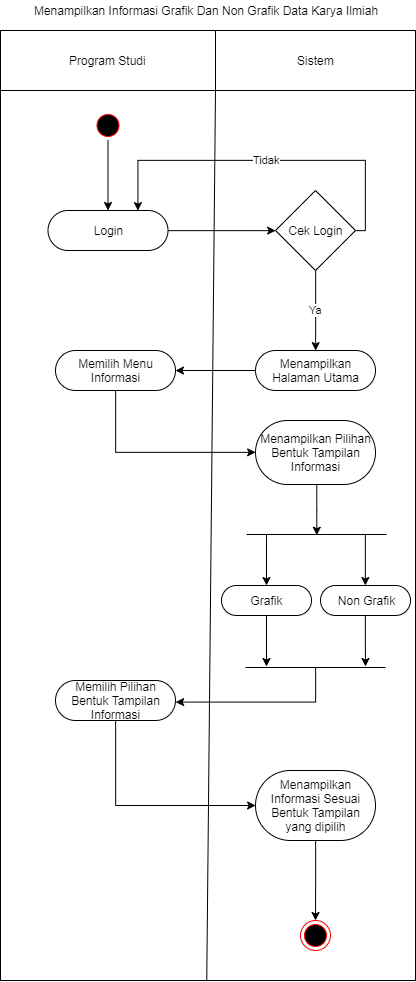

The diagram above was exported from draw.io. Its source (the exported page's mxGraphModel, read from the mxfile embedded in the PNG):
<mxGraphModel dx="805" dy="399" grid="1" gridSize="10" guides="1" tooltips="1" connect="1" arrows="1" fold="1" page="1" pageScale="1" pageWidth="827" pageHeight="1169" math="0" shadow="0">
  <root>
    <mxCell id="0" />
    <mxCell id="1" parent="0" />
    <mxCell id="U5wHkFEpuh83H7jWcjIW-7" value="" style="verticalLabelPosition=bottom;verticalAlign=top;html=1;shape=mxgraph.basic.rect;fillColor2=none;strokeWidth=1;size=20;indent=5;" parent="1" vertex="1">
      <mxGeometry x="105" y="130" width="415" height="950" as="geometry" />
    </mxCell>
    <mxCell id="U5wHkFEpuh83H7jWcjIW-5" value="" style="ellipse;html=1;shape=startState;fillColor=#000000;strokeColor=#ff0000;" parent="1" vertex="1">
      <mxGeometry x="197.5" y="210" width="30" height="30" as="geometry" />
    </mxCell>
    <mxCell id="U5wHkFEpuh83H7jWcjIW-8" value="Program Studi" style="verticalLabelPosition=middle;verticalAlign=middle;html=1;shape=mxgraph.basic.rect;fillColor2=none;strokeWidth=1;size=20;indent=5;labelPosition=center;align=center;" parent="1" vertex="1">
      <mxGeometry x="105" y="130" width="215" height="60" as="geometry" />
    </mxCell>
    <mxCell id="U5wHkFEpuh83H7jWcjIW-9" value="Sistem" style="verticalLabelPosition=middle;verticalAlign=middle;html=1;shape=mxgraph.basic.rect;fillColor2=none;strokeWidth=1;size=20;indent=5;labelPosition=center;align=center;" parent="1" vertex="1">
      <mxGeometry x="320" y="130" width="200" height="60" as="geometry" />
    </mxCell>
    <mxCell id="U5wHkFEpuh83H7jWcjIW-10" value="Menampilkan Informasi Grafik Dan Non Grafik Data Karya Ilmiah" style="text;html=1;strokeColor=none;fillColor=none;align=center;verticalAlign=middle;whiteSpace=wrap;rounded=0;" parent="1" vertex="1">
      <mxGeometry x="110" y="100" width="400" height="20" as="geometry" />
    </mxCell>
    <mxCell id="U5wHkFEpuh83H7jWcjIW-11" value="" style="endArrow=none;html=1;exitX=0.497;exitY=1;exitDx=0;exitDy=0;exitPerimeter=0;" parent="1" source="U5wHkFEpuh83H7jWcjIW-7" edge="1">
      <mxGeometry width="50" height="50" relative="1" as="geometry">
        <mxPoint x="270" y="240" as="sourcePoint" />
        <mxPoint x="320" y="190" as="targetPoint" />
      </mxGeometry>
    </mxCell>
    <mxCell id="U5wHkFEpuh83H7jWcjIW-16" value="" style="edgeStyle=orthogonalEdgeStyle;rounded=0;orthogonalLoop=1;jettySize=auto;html=1;entryX=0;entryY=0.5;entryDx=0;entryDy=0;" parent="1" source="U5wHkFEpuh83H7jWcjIW-12" target="U5wHkFEpuh83H7jWcjIW-17" edge="1">
      <mxGeometry relative="1" as="geometry">
        <mxPoint x="352.5" y="329.9999999999999" as="targetPoint" />
      </mxGeometry>
    </mxCell>
    <mxCell id="U5wHkFEpuh83H7jWcjIW-12" value="Login" style="rounded=1;whiteSpace=wrap;html=1;arcSize=50;" parent="1" vertex="1">
      <mxGeometry x="152.5" y="310" width="120" height="40" as="geometry" />
    </mxCell>
    <mxCell id="U5wHkFEpuh83H7jWcjIW-19" value="Tidak" style="edgeStyle=orthogonalEdgeStyle;rounded=0;orthogonalLoop=1;jettySize=auto;html=1;entryX=0.75;entryY=0;entryDx=0;entryDy=0;exitX=1;exitY=0.5;exitDx=0;exitDy=0;" parent="1" source="U5wHkFEpuh83H7jWcjIW-17" target="U5wHkFEpuh83H7jWcjIW-12" edge="1">
      <mxGeometry relative="1" as="geometry">
        <mxPoint x="540" y="329.9999999999999" as="targetPoint" />
        <Array as="points">
          <mxPoint x="470" y="330" />
          <mxPoint x="470" y="260" />
          <mxPoint x="243" y="260" />
        </Array>
      </mxGeometry>
    </mxCell>
    <mxCell id="U5wHkFEpuh83H7jWcjIW-21" value="Ya" style="edgeStyle=orthogonalEdgeStyle;rounded=0;orthogonalLoop=1;jettySize=auto;html=1;entryX=0.5;entryY=0;entryDx=0;entryDy=0;" parent="1" source="U5wHkFEpuh83H7jWcjIW-17" target="U5wHkFEpuh83H7jWcjIW-22" edge="1">
      <mxGeometry relative="1" as="geometry">
        <mxPoint x="420" y="449.9999999999999" as="targetPoint" />
      </mxGeometry>
    </mxCell>
    <mxCell id="U5wHkFEpuh83H7jWcjIW-17" value="Cek Login" style="rhombus;whiteSpace=wrap;html=1;" parent="1" vertex="1">
      <mxGeometry x="380" y="290" width="80" height="80" as="geometry" />
    </mxCell>
    <mxCell id="U5wHkFEpuh83H7jWcjIW-24" value="" style="edgeStyle=orthogonalEdgeStyle;rounded=0;orthogonalLoop=1;jettySize=auto;html=1;" parent="1" source="U5wHkFEpuh83H7jWcjIW-22" target="U5wHkFEpuh83H7jWcjIW-23" edge="1">
      <mxGeometry relative="1" as="geometry" />
    </mxCell>
    <mxCell id="U5wHkFEpuh83H7jWcjIW-22" value="Menampilkan Halaman Utama" style="rounded=1;whiteSpace=wrap;html=1;arcSize=50;" parent="1" vertex="1">
      <mxGeometry x="360" y="450" width="120" height="40" as="geometry" />
    </mxCell>
    <mxCell id="U5wHkFEpuh83H7jWcjIW-26" value="" style="edgeStyle=orthogonalEdgeStyle;rounded=0;orthogonalLoop=1;jettySize=auto;html=1;entryX=0;entryY=0.5;entryDx=0;entryDy=0;" parent="1" source="U5wHkFEpuh83H7jWcjIW-23" target="U5wHkFEpuh83H7jWcjIW-25" edge="1">
      <mxGeometry relative="1" as="geometry">
        <Array as="points">
          <mxPoint x="220" y="552" />
        </Array>
      </mxGeometry>
    </mxCell>
    <mxCell id="U5wHkFEpuh83H7jWcjIW-23" value="Memilih Menu Informasi" style="rounded=1;whiteSpace=wrap;html=1;arcSize=50;" parent="1" vertex="1">
      <mxGeometry x="160" y="450" width="120" height="40" as="geometry" />
    </mxCell>
    <mxCell id="U5wHkFEpuh83H7jWcjIW-28" value="" style="edgeStyle=orthogonalEdgeStyle;rounded=0;orthogonalLoop=1;jettySize=auto;html=1;entryX=0.501;entryY=0.569;entryDx=0;entryDy=0;entryPerimeter=0;" parent="1" target="U5wHkFEpuh83H7jWcjIW-35" edge="1">
      <mxGeometry relative="1" as="geometry">
        <mxPoint x="421" y="584" as="sourcePoint" />
        <mxPoint x="420" y="630" as="targetPoint" />
        <Array as="points">
          <mxPoint x="421" y="610" />
        </Array>
      </mxGeometry>
    </mxCell>
    <mxCell id="U5wHkFEpuh83H7jWcjIW-25" value="Menampilkan Pilihan&lt;br&gt;Bentuk Tampilan Informasi" style="rounded=1;whiteSpace=wrap;html=1;arcSize=50;" parent="1" vertex="1">
      <mxGeometry x="360" y="520" width="120" height="64" as="geometry" />
    </mxCell>
    <mxCell id="U5wHkFEpuh83H7jWcjIW-30" value="" style="edgeStyle=orthogonalEdgeStyle;rounded=0;orthogonalLoop=1;jettySize=auto;html=1;entryX=0;entryY=0.5;entryDx=0;entryDy=0;" parent="1" source="U5wHkFEpuh83H7jWcjIW-27" target="U5wHkFEpuh83H7jWcjIW-29" edge="1">
      <mxGeometry relative="1" as="geometry">
        <Array as="points">
          <mxPoint x="220" y="905" />
        </Array>
      </mxGeometry>
    </mxCell>
    <mxCell id="U5wHkFEpuh83H7jWcjIW-27" value="Memilih Pilihan Bentuk Tampilan Informasi" style="rounded=1;whiteSpace=wrap;html=1;arcSize=50;" parent="1" vertex="1">
      <mxGeometry x="160" y="780" width="120" height="40" as="geometry" />
    </mxCell>
    <mxCell id="U5wHkFEpuh83H7jWcjIW-33" value="" style="edgeStyle=orthogonalEdgeStyle;rounded=0;orthogonalLoop=1;jettySize=auto;html=1;" parent="1" source="U5wHkFEpuh83H7jWcjIW-29" target="U5wHkFEpuh83H7jWcjIW-32" edge="1">
      <mxGeometry relative="1" as="geometry" />
    </mxCell>
    <mxCell id="U5wHkFEpuh83H7jWcjIW-29" value="Menampilkan Informasi Sesuai Bentuk Tampilan yang dipilih" style="rounded=1;whiteSpace=wrap;html=1;arcSize=50;" parent="1" vertex="1">
      <mxGeometry x="360" y="870" width="120" height="70" as="geometry" />
    </mxCell>
    <mxCell id="U5wHkFEpuh83H7jWcjIW-31" value="" style="endArrow=classic;html=1;exitX=0.5;exitY=1;exitDx=0;exitDy=0;entryX=0.5;entryY=0;entryDx=0;entryDy=0;" parent="1" source="U5wHkFEpuh83H7jWcjIW-5" target="U5wHkFEpuh83H7jWcjIW-12" edge="1">
      <mxGeometry width="50" height="50" relative="1" as="geometry">
        <mxPoint x="190" y="300" as="sourcePoint" />
        <mxPoint x="240" y="250" as="targetPoint" />
      </mxGeometry>
    </mxCell>
    <mxCell id="U5wHkFEpuh83H7jWcjIW-32" value="" style="ellipse;html=1;shape=endState;fillColor=#000000;strokeColor=#ff0000;" parent="1" vertex="1">
      <mxGeometry x="405" y="1020" width="30" height="30" as="geometry" />
    </mxCell>
    <mxCell id="U5wHkFEpuh83H7jWcjIW-35" value="" style="line;strokeWidth=1;fillColor=none;align=left;verticalAlign=middle;spacingTop=-1;spacingLeft=3;spacingRight=3;rotatable=0;labelPosition=right;points=[];portConstraint=eastwest;" parent="1" vertex="1">
      <mxGeometry x="351" y="630" width="140" height="8" as="geometry" />
    </mxCell>
    <mxCell id="U5wHkFEpuh83H7jWcjIW-38" value="Grafik" style="rounded=1;whiteSpace=wrap;html=1;arcSize=50;" parent="1" vertex="1">
      <mxGeometry x="326" y="685" width="90" height="30" as="geometry" />
    </mxCell>
    <mxCell id="U5wHkFEpuh83H7jWcjIW-39" value="Non Grafik" style="rounded=1;whiteSpace=wrap;html=1;arcSize=50;" parent="1" vertex="1">
      <mxGeometry x="425" y="685" width="90" height="30" as="geometry" />
    </mxCell>
    <mxCell id="U5wHkFEpuh83H7jWcjIW-42" value="" style="line;strokeWidth=1;fillColor=none;align=left;verticalAlign=middle;spacingTop=-1;spacingLeft=3;spacingRight=3;rotatable=0;labelPosition=right;points=[];portConstraint=eastwest;" parent="1" vertex="1">
      <mxGeometry x="350" y="763" width="140" height="8" as="geometry" />
    </mxCell>
    <mxCell id="U5wHkFEpuh83H7jWcjIW-45" value="" style="edgeStyle=orthogonalEdgeStyle;rounded=0;orthogonalLoop=1;jettySize=auto;html=1;exitX=0.5;exitY=1;exitDx=0;exitDy=0;" parent="1" source="U5wHkFEpuh83H7jWcjIW-38" edge="1">
      <mxGeometry relative="1" as="geometry">
        <mxPoint x="371" y="715" as="sourcePoint" />
        <mxPoint x="371" y="766" as="targetPoint" />
        <Array as="points" />
      </mxGeometry>
    </mxCell>
    <mxCell id="U5wHkFEpuh83H7jWcjIW-46" value="" style="edgeStyle=orthogonalEdgeStyle;rounded=0;orthogonalLoop=1;jettySize=auto;html=1;exitX=0.5;exitY=1;exitDx=0;exitDy=0;" parent="1" source="U5wHkFEpuh83H7jWcjIW-39" edge="1">
      <mxGeometry relative="1" as="geometry">
        <mxPoint x="470" y="716" as="sourcePoint" />
        <mxPoint x="470" y="766" as="targetPoint" />
        <Array as="points" />
      </mxGeometry>
    </mxCell>
    <mxCell id="U5wHkFEpuh83H7jWcjIW-47" value="" style="edgeStyle=orthogonalEdgeStyle;rounded=0;orthogonalLoop=1;jettySize=auto;html=1;entryX=1.003;entryY=0.546;entryDx=0;entryDy=0;entryPerimeter=0;" parent="1" target="U5wHkFEpuh83H7jWcjIW-27" edge="1">
      <mxGeometry relative="1" as="geometry">
        <mxPoint x="420" y="767" as="sourcePoint" />
        <mxPoint x="419.5" y="817.4" as="targetPoint" />
        <Array as="points">
          <mxPoint x="420" y="767" />
          <mxPoint x="420" y="802" />
        </Array>
      </mxGeometry>
    </mxCell>
    <mxCell id="EdBVMYAtBsZXNde6SHWZ-5" value="" style="edgeStyle=orthogonalEdgeStyle;rounded=0;orthogonalLoop=1;jettySize=auto;html=1;exitX=0.5;exitY=1;exitDx=0;exitDy=0;" edge="1" parent="1">
      <mxGeometry relative="1" as="geometry">
        <mxPoint x="370.94444444444446" y="634.0555555555555" as="sourcePoint" />
        <mxPoint x="371.0000000000001" y="685" as="targetPoint" />
        <Array as="points">
          <mxPoint x="371" y="639" />
          <mxPoint x="371" y="639" />
        </Array>
      </mxGeometry>
    </mxCell>
    <mxCell id="EdBVMYAtBsZXNde6SHWZ-6" value="" style="edgeStyle=orthogonalEdgeStyle;rounded=0;orthogonalLoop=1;jettySize=auto;html=1;exitX=0.5;exitY=1;exitDx=0;exitDy=0;" edge="1" parent="1">
      <mxGeometry relative="1" as="geometry">
        <mxPoint x="469.94444444444446" y="633.9444444444445" as="sourcePoint" />
        <mxPoint x="469.94444444444446" y="685.0555555555555" as="targetPoint" />
        <Array as="points">
          <mxPoint x="470" y="639" />
          <mxPoint x="470" y="639" />
        </Array>
      </mxGeometry>
    </mxCell>
  </root>
</mxGraphModel>